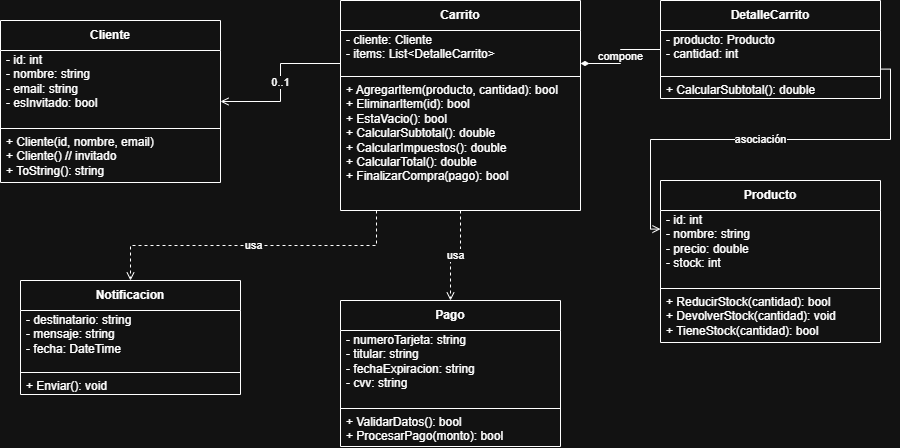

The diagram above was exported from draw.io. Its source (the exported page's mxGraphModel, read from the mxfile embedded in the PNG):
<mxGraphModel dx="1030" dy="527" grid="1" gridSize="10" guides="1" tooltips="1" connect="1" arrows="1" fold="1" page="1" pageScale="1" pageWidth="1100" pageHeight="850" math="0" shadow="0">
  <root>
    <mxCell id="0" />
    <mxCell id="1" parent="0" />
    <mxCell id="cliente" parent="1" style="swimlane;fontStyle=1;align=center;verticalAlign=middle;childLayout=stackLayout;horizontal=1;startSize=30;horizontalStack=0;resizeParent=0;resizeParentMax=0;collapsible=0;marginBottom=0;whiteSpace=wrap;html=1;" value="Cliente" vertex="1">
      <mxGeometry height="162" width="220" x="40" y="60" as="geometry" />
    </mxCell>
    <mxCell id="cliente-attrs" parent="cliente" style="text;align=left;verticalAlign=top;spacingLeft=4;spacingTop=-4;spacingBottom=-4;whiteSpace=wrap;html=1;" value="&lt;div&gt;- id: int&lt;/div&gt;&lt;div&gt;- nombre: string&lt;/div&gt;&lt;div&gt;- email: string&lt;/div&gt;&lt;div&gt;- esInvitado: bool&lt;/div&gt;" vertex="1">
      <mxGeometry height="74" width="220" y="30" as="geometry" />
    </mxCell>
    <mxCell id="cliente-div" parent="cliente" style="line;strokeWidth=1;fillColor=none;align=left;verticalAlign=middle;spacingTop=-1;spacingLeft=3;spacingRight=3;rotatable=0;labelPosition=right;points=[];portConstraint=eastwest;" vertex="1">
      <mxGeometry height="8" width="220" y="104" as="geometry" />
    </mxCell>
    <mxCell id="cliente-methods" parent="cliente" style="text;align=left;verticalAlign=top;spacingLeft=4;spacingTop=-4;spacingBottom=-4;whiteSpace=wrap;html=1;" value="&lt;div&gt;+ Cliente(id, nombre, email)&lt;/div&gt;&lt;div&gt;+ Cliente() // invitado&lt;/div&gt;&lt;div&gt;+ ToString(): string&lt;/div&gt;" vertex="1">
      <mxGeometry height="50" width="220" y="112" as="geometry" />
    </mxCell>
    <mxCell id="carrito" parent="1" style="swimlane;fontStyle=1;align=center;verticalAlign=middle;childLayout=stackLayout;horizontal=1;startSize=30;horizontalStack=0;resizeParent=0;resizeParentMax=0;collapsible=0;marginBottom=0;whiteSpace=wrap;html=1;" value="Carrito" vertex="1">
      <mxGeometry height="210" width="240" x="380" y="40" as="geometry" />
    </mxCell>
    <mxCell id="carrito-attrs" parent="carrito" style="text;align=left;verticalAlign=top;spacingLeft=4;spacingTop=-4;spacingBottom=-4;whiteSpace=wrap;html=1;" value="&lt;div&gt;- cliente: Cliente&lt;/div&gt;&lt;div&gt;- items: List&amp;lt;DetalleCarrito&amp;gt;&lt;/div&gt;" vertex="1">
      <mxGeometry height="42" width="240" y="30" as="geometry" />
    </mxCell>
    <mxCell id="carrito-div" parent="carrito" style="line;strokeWidth=1;fillColor=none;align=left;verticalAlign=middle;spacingTop=-1;spacingLeft=3;spacingRight=3;rotatable=0;labelPosition=right;points=[];portConstraint=eastwest;" vertex="1">
      <mxGeometry height="8" width="240" y="72" as="geometry" />
    </mxCell>
    <mxCell id="carrito-methods" parent="carrito" style="text;align=left;verticalAlign=top;spacingLeft=4;spacingTop=-4;spacingBottom=-4;whiteSpace=wrap;html=1;" value="&lt;div&gt;+ AgregarItem(producto, cantidad): bool&lt;/div&gt;&lt;div&gt;+ EliminarItem(id): bool&lt;/div&gt;&lt;div&gt;+ EstaVacio(): bool&lt;/div&gt;&lt;div&gt;+ CalcularSubtotal(): double&lt;/div&gt;&lt;div&gt;+ CalcularImpuestos(): double&lt;/div&gt;&lt;div&gt;+ CalcularTotal(): double&lt;/div&gt;&lt;div&gt;+ FinalizarCompra(pago): bool&lt;/div&gt;" vertex="1">
      <mxGeometry height="130" width="240" y="80" as="geometry" />
    </mxCell>
    <mxCell id="detalle" parent="1" style="swimlane;fontStyle=1;align=center;verticalAlign=middle;childLayout=stackLayout;horizontal=1;startSize=30;horizontalStack=0;resizeParent=0;resizeParentMax=0;collapsible=0;marginBottom=0;whiteSpace=wrap;html=1;" value="DetalleCarrito" vertex="1">
      <mxGeometry height="98" width="220" x="700" y="40" as="geometry" />
    </mxCell>
    <mxCell id="detalle-attrs" parent="detalle" style="text;align=left;verticalAlign=top;spacingLeft=4;spacingTop=-4;spacingBottom=-4;whiteSpace=wrap;html=1;" value="&lt;div&gt;- producto: Producto&lt;/div&gt;&lt;div&gt;- cantidad: int&lt;/div&gt;" vertex="1">
      <mxGeometry height="42" width="220" y="30" as="geometry" />
    </mxCell>
    <mxCell id="detalle-div" parent="detalle" style="line;strokeWidth=1;fillColor=none;align=left;verticalAlign=middle;spacingTop=-1;spacingLeft=3;spacingRight=3;rotatable=0;labelPosition=right;points=[];portConstraint=eastwest;" vertex="1">
      <mxGeometry height="8" width="220" y="72" as="geometry" />
    </mxCell>
    <mxCell id="detalle-methods" parent="detalle" style="text;align=left;verticalAlign=top;spacingLeft=4;spacingTop=-4;spacingBottom=-4;whiteSpace=wrap;html=1;" value="&lt;div&gt;+ CalcularSubtotal(): double&lt;/div&gt;" vertex="1">
      <mxGeometry height="18" width="220" y="80" as="geometry" />
    </mxCell>
    <mxCell id="producto" parent="1" style="swimlane;fontStyle=1;align=center;verticalAlign=middle;childLayout=stackLayout;horizontal=1;startSize=30;horizontalStack=0;resizeParent=0;resizeParentMax=0;collapsible=0;marginBottom=0;whiteSpace=wrap;html=1;" value="Producto" vertex="1">
      <mxGeometry height="162" width="220" x="700" y="220" as="geometry" />
    </mxCell>
    <mxCell id="producto-attrs" parent="producto" style="text;align=left;verticalAlign=top;spacingLeft=4;spacingTop=-4;spacingBottom=-4;whiteSpace=wrap;html=1;" value="&lt;div&gt;- id: int&lt;/div&gt;&lt;div&gt;- nombre: string&lt;/div&gt;&lt;div&gt;- precio: double&lt;/div&gt;&lt;div&gt;- stock: int&lt;/div&gt;" vertex="1">
      <mxGeometry height="74" width="220" y="30" as="geometry" />
    </mxCell>
    <mxCell id="producto-div" parent="producto" style="line;strokeWidth=1;fillColor=none;align=left;verticalAlign=middle;spacingTop=-1;spacingLeft=3;spacingRight=3;rotatable=0;labelPosition=right;points=[];portConstraint=eastwest;" vertex="1">
      <mxGeometry height="8" width="220" y="104" as="geometry" />
    </mxCell>
    <mxCell id="producto-methods" parent="producto" style="text;align=left;verticalAlign=top;spacingLeft=4;spacingTop=-4;spacingBottom=-4;whiteSpace=wrap;html=1;" value="&lt;div&gt;+ ReducirStock(cantidad): bool&lt;/div&gt;&lt;div&gt;+ DevolverStock(cantidad): void&lt;/div&gt;&lt;div&gt;+ TieneStock(cantidad): bool&lt;/div&gt;" vertex="1">
      <mxGeometry height="50" width="220" y="112" as="geometry" />
    </mxCell>
    <mxCell id="pago" parent="1" style="swimlane;fontStyle=1;align=center;verticalAlign=middle;childLayout=stackLayout;horizontal=1;startSize=30;horizontalStack=0;resizeParent=0;resizeParentMax=0;collapsible=0;marginBottom=0;whiteSpace=wrap;html=1;" value="Pago" vertex="1">
      <mxGeometry height="146" width="220" x="380" y="340" as="geometry" />
    </mxCell>
    <mxCell id="pago-attrs" parent="pago" style="text;align=left;verticalAlign=top;spacingLeft=4;spacingTop=-4;spacingBottom=-4;whiteSpace=wrap;html=1;" value="&lt;div&gt;- numeroTarjeta: string&lt;/div&gt;&lt;div&gt;- titular: string&lt;/div&gt;&lt;div&gt;- fechaExpiracion: string&lt;/div&gt;&lt;div&gt;- cvv: string&lt;/div&gt;" vertex="1">
      <mxGeometry height="74" width="220" y="30" as="geometry" />
    </mxCell>
    <mxCell id="pago-div" parent="pago" style="line;strokeWidth=1;fillColor=none;align=left;verticalAlign=middle;spacingTop=-1;spacingLeft=3;spacingRight=3;rotatable=0;labelPosition=right;points=[];portConstraint=eastwest;" vertex="1">
      <mxGeometry height="8" width="220" y="104" as="geometry" />
    </mxCell>
    <mxCell id="pago-methods" parent="pago" style="text;align=left;verticalAlign=top;spacingLeft=4;spacingTop=-4;spacingBottom=-4;whiteSpace=wrap;html=1;" value="&lt;div&gt;+ ValidarDatos(): bool&lt;/div&gt;&lt;div&gt;+ ProcesarPago(monto): bool&lt;/div&gt;" vertex="1">
      <mxGeometry height="34" width="220" y="112" as="geometry" />
    </mxCell>
    <mxCell id="notificacion" parent="1" style="swimlane;fontStyle=1;align=center;verticalAlign=middle;childLayout=stackLayout;horizontal=1;startSize=30;horizontalStack=0;resizeParent=0;resizeParentMax=0;collapsible=0;marginBottom=0;whiteSpace=wrap;html=1;" value="Notificacion" vertex="1">
      <mxGeometry height="114" width="220" x="60" y="320" as="geometry" />
    </mxCell>
    <mxCell id="notificacion-attrs" parent="notificacion" style="text;align=left;verticalAlign=top;spacingLeft=4;spacingTop=-4;spacingBottom=-4;whiteSpace=wrap;html=1;" value="&lt;div&gt;- destinatario: string&lt;/div&gt;&lt;div&gt;- mensaje: string&lt;/div&gt;&lt;div&gt;- fecha: DateTime&lt;/div&gt;" vertex="1">
      <mxGeometry height="58" width="220" y="30" as="geometry" />
    </mxCell>
    <mxCell id="notificacion-div" parent="notificacion" style="line;strokeWidth=1;fillColor=none;align=left;verticalAlign=middle;spacingTop=-1;spacingLeft=3;spacingRight=3;rotatable=0;labelPosition=right;points=[];portConstraint=eastwest;" vertex="1">
      <mxGeometry height="8" width="220" y="88" as="geometry" />
    </mxCell>
    <mxCell id="notificacion-methods" parent="notificacion" style="text;align=left;verticalAlign=top;spacingLeft=4;spacingTop=-4;spacingBottom=-4;whiteSpace=wrap;html=1;" value="&lt;div&gt;+ Enviar(): void&lt;/div&gt;" vertex="1">
      <mxGeometry height="18" width="220" y="96" as="geometry" />
    </mxCell>
    <mxCell id="edge-carrito-detalle" edge="1" parent="1" source="carrito" style="edgeStyle=orthogonalEdgeStyle;rounded=0;html=1;startArrow=diamondThin;startFill=1;endArrow=none;endFill=0;exitX=1;exitY=0.3;exitDx=0;exitDy=0;entryX=0;entryY=0.5;entryDx=0;entryDy=0;fontSize=11;" target="detalle" value="compone">
      <mxGeometry relative="1" as="geometry" />
    </mxCell>
    <mxCell id="edge-detalle-producto" edge="1" parent="1" source="detalle" style="edgeStyle=orthogonalEdgeStyle;rounded=0;html=1;startArrow=none;endArrow=open;endFill=0;exitX=1;exitY=0.7;exitDx=0;exitDy=0;entryX=0;entryY=0.3;entryDx=0;entryDy=0;fontSize=11;" target="producto" value="asociación">
      <mxGeometry relative="1" as="geometry" />
    </mxCell>
    <mxCell id="edge-carrito-cliente" edge="1" parent="1" source="carrito" style="edgeStyle=orthogonalEdgeStyle;rounded=0;html=1;startArrow=none;endArrow=open;endFill=0;exitX=0;exitY=0.3;exitDx=0;exitDy=0;entryX=1;entryY=0.5;entryDx=0;entryDy=0;fontSize=11;" target="cliente" value="0..1">
      <mxGeometry relative="1" as="geometry" />
    </mxCell>
    <mxCell id="edge-carrito-pago" edge="1" parent="1" source="carrito" style="edgeStyle=orthogonalEdgeStyle;rounded=0;html=1;dashed=1;startArrow=none;endArrow=open;endFill=0;exitX=0.5;exitY=1;exitDx=0;exitDy=0;entryX=0.5;entryY=0;entryDx=0;entryDy=0;fontSize=11;" target="pago" value="usa">
      <mxGeometry relative="1" as="geometry" />
    </mxCell>
    <mxCell id="edge-carrito-notificacion" edge="1" parent="1" source="carrito" style="edgeStyle=orthogonalEdgeStyle;rounded=0;html=1;dashed=1;startArrow=none;endArrow=open;endFill=0;exitX=0.15;exitY=1;exitDx=0;exitDy=0;entryX=0.5;entryY=0;entryDx=0;entryDy=0;fontSize=11;" target="notificacion" value="usa">
      <mxGeometry relative="1" as="geometry" />
    </mxCell>
  </root>
</mxGraphModel>